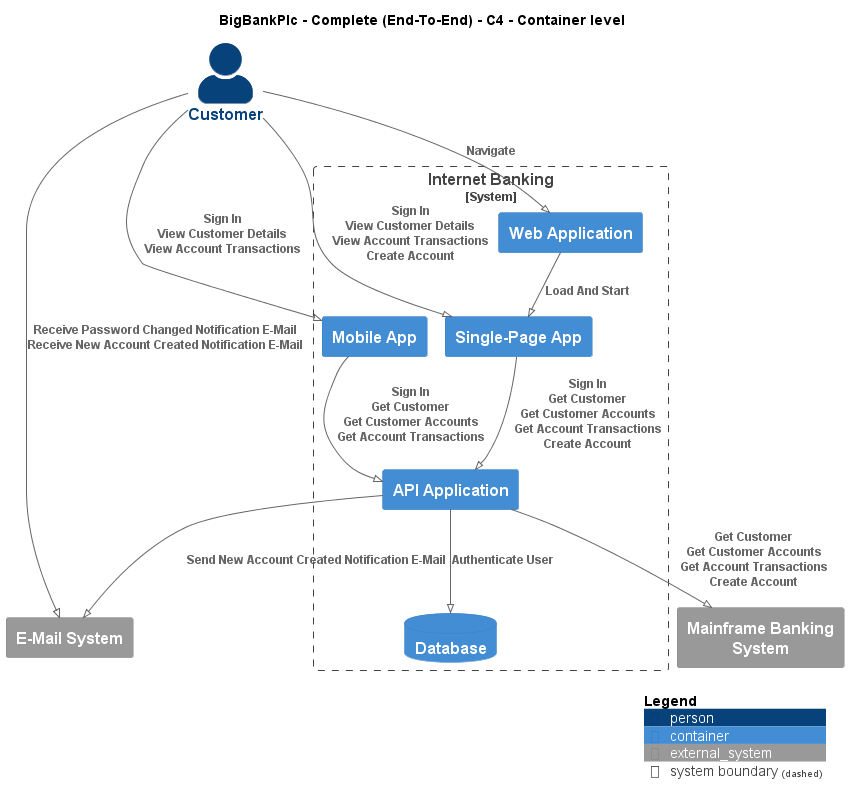

The diagram above was rendered by PlantUML. Its source (embedded in the PNG):
@startuml
!pragma layout smetana
!include ..\..\..\.c4s\C4_Container.puml

AddElementTag("c4interflow:lifecycle:new", $bgColor=green, $fontColor=#ffffff, $borderColor=green, $shadowing="False")
AddElementTag("c4interflow:lifecycle:changed", $bgColor=orange, $fontColor=#ffffff, $borderColor=orange, $shadowing="False")
AddElementTag("c4interflow:lifecycle:removed", $bgColor=red, $fontColor=#ffffff, $borderColor=red, $shadowing="False")

AddRelTag("c4interflow:lifecycle:new", $textColor=green, $lineColor=green)
AddRelTag("c4interflow:lifecycle:changed", $textColor=orange, $lineColor=orange)
AddRelTag("c4interflow:lifecycle:removed", $textColor=red, $lineColor=red)

SHOW_PERSON_PORTRAIT()
LAYOUT_TOP_DOWN()

skinparam linetype polyline

title BigBankPlc - Complete (End-To-End) - C4 - Container level

Person(BigBankPlc.Actors.Customer, "Customer", "")

System_Boundary(BigBankPlc.SoftwareSystems.InternetBanking, "Internet Banking") {
    Container(BigBankPlc.SoftwareSystems.InternetBanking.Containers.WebApplication, "Web Application", "", "")
    Container(BigBankPlc.SoftwareSystems.InternetBanking.Containers.SinglePageApp, "Single-Page App", "", "")
    Container(BigBankPlc.SoftwareSystems.InternetBanking.Containers.APIApplication, "API Application", "", "")
    ContainerDb(BigBankPlc.SoftwareSystems.InternetBanking.Containers.Database, "Database", "", "")
    Container(BigBankPlc.SoftwareSystems.InternetBanking.Containers.MobileApp, "Mobile App", "", "")
}
System_Ext(BigBankPlc.SoftwareSystems.MainframeBankingSystem, "Mainframe Banking System", "")
System_Ext(BigBankPlc.SoftwareSystems.EMailSystem, "E-Mail System", "")

Rel(BigBankPlc.Actors.Customer, BigBankPlc.SoftwareSystems.InternetBanking.Containers.WebApplication, "Navigate")
Rel(BigBankPlc.SoftwareSystems.InternetBanking.Containers.WebApplication, BigBankPlc.SoftwareSystems.InternetBanking.Containers.SinglePageApp, "Load And Start")
Rel(BigBankPlc.Actors.Customer, BigBankPlc.SoftwareSystems.InternetBanking.Containers.SinglePageApp, "Sign In\nView Customer Details\nView Account Transactions\nCreate Account")
Rel(BigBankPlc.SoftwareSystems.InternetBanking.Containers.SinglePageApp, BigBankPlc.SoftwareSystems.InternetBanking.Containers.APIApplication, "Sign In\nGet Customer\nGet Customer Accounts\nGet Account Transactions\nCreate Account")
Rel(BigBankPlc.SoftwareSystems.InternetBanking.Containers.APIApplication, BigBankPlc.SoftwareSystems.InternetBanking.Containers.Database, "Authenticate User")
Rel(BigBankPlc.SoftwareSystems.InternetBanking.Containers.APIApplication, BigBankPlc.SoftwareSystems.MainframeBankingSystem, "Get Customer\nGet Customer Accounts\nGet Account Transactions\nCreate Account")
Rel(BigBankPlc.SoftwareSystems.InternetBanking.Containers.APIApplication, BigBankPlc.SoftwareSystems.EMailSystem, "Send New Account Created Notification E-Mail")
Rel(BigBankPlc.Actors.Customer, BigBankPlc.SoftwareSystems.InternetBanking.Containers.MobileApp, "Sign In\nView Customer Details\nView Account Transactions")
Rel(BigBankPlc.SoftwareSystems.InternetBanking.Containers.MobileApp, BigBankPlc.SoftwareSystems.InternetBanking.Containers.APIApplication, "Sign In\nGet Customer\nGet Customer Accounts\nGet Account Transactions")
Rel(BigBankPlc.Actors.Customer, BigBankPlc.SoftwareSystems.EMailSystem, "Receive Password Changed Notification E-Mail\nReceive New Account Created Notification E-Mail")


SHOW_LEGEND()
@enduml